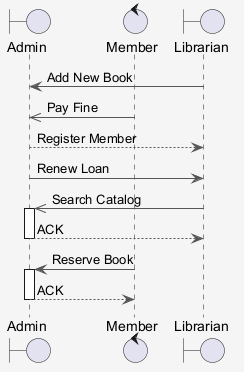

The diagram above was rendered by PlantUML. Its source (embedded in the PNG):
@startuml
skinparam shadowing false
skinparam backgroundColor #F5F5F5
skinparam ArrowColor #555555
boundary "Admin" as A
control "Member" as M
boundary "Librarian" as L
L -> A : Add New Book
M ->> A : Pay Fine
A --> L : Register Member
A -> L : Renew Loan
L ->> A : Search Catalog
activate A
A --> L : ACK
deactivate A
M -> A : Reserve Book
activate A
A --> M : ACK
deactivate A
@enduml